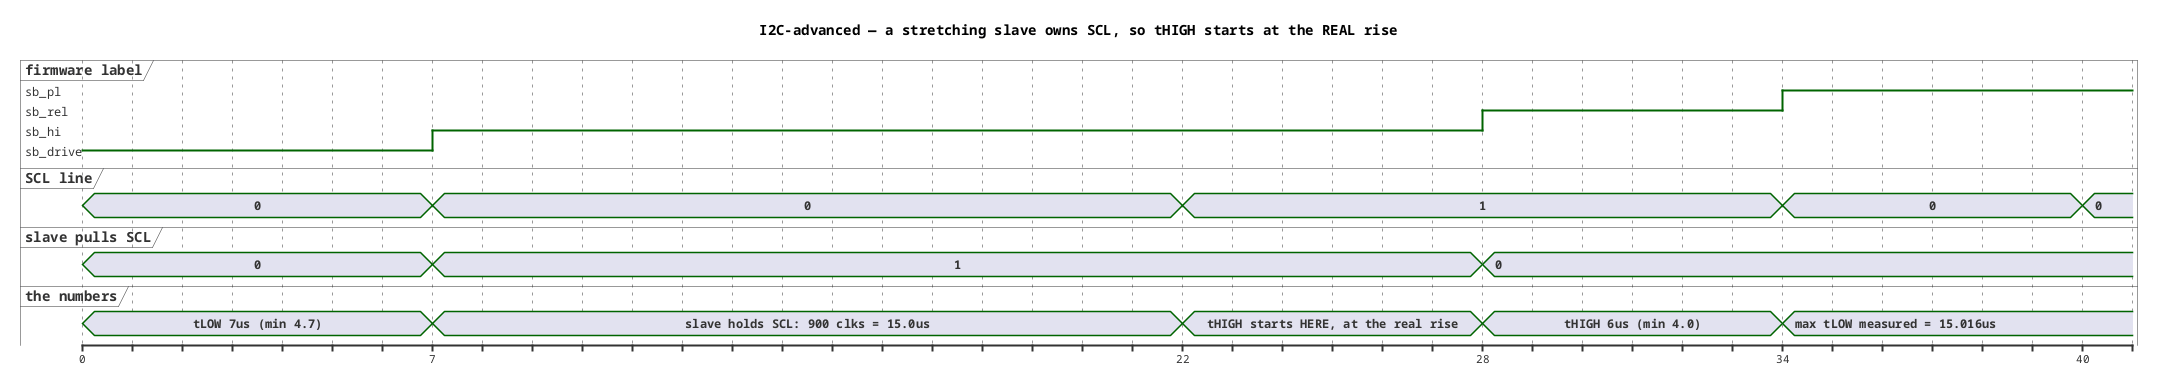

The diagram above was rendered by PlantUML. Its source (embedded in the PNG):
@startuml
!pragma teoz
title I2C-advanced — a stretching slave owns SCL, so tHIGH starts at the REAL rise
skinparam defaultFontName Monospaced
robust "firmware label" as F
concise "SCL line" as SCL
concise "slave pulls SCL" as PULL
concise "the numbers" as NUM
@0
F is sb_drive
SCL is 0
PULL is 0
NUM is "tLOW 7us (min 4.7)"
@7
F is sb_hi
PULL is 1
SCL is 0
NUM is "slave holds SCL: 900 clks = 15.0us"
@22
SCL is 1
NUM is "tHIGH starts HERE, at the real rise"
@28
F is sb_rel
PULL is 0
NUM is "tHIGH 6us (min 4.0)"
@34
F is sb_pl
SCL is 0
NUM is "max tLOW measured = 15.016us"
@40
SCL is 0
@endsync